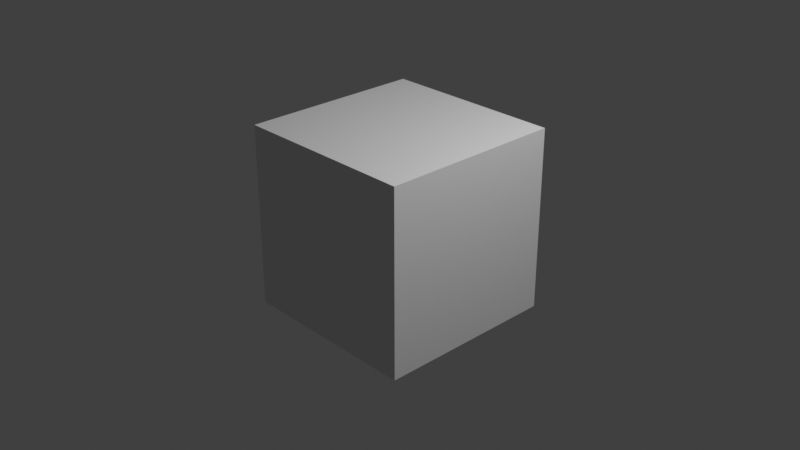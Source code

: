 # Source: Test_File.blend  (saved by Blender 5.1.29; exported with 4.5.12 LTS)
import bpy
from mathutils import Matrix  # noqa: F401  (used for matrix-valued properties, if any)

bpy.ops.wm.read_factory_settings(use_empty=True)
scene = bpy.context.scene
scene.name = 'Scene'

# ---- collections
col_collection = bpy.data.collections.new('Collection'); scene.collection.children.link(col_collection)

# ---- materials (node trees are filled in below, after node groups)
mat_material = bpy.data.materials.new('Material')
mat_material.alpha_threshold = 0.0
mat_material.use_backface_culling_lightprobe_volume = False
mat_material.use_transparent_shadow = False
mat_material.roughness = 0.5
mat_material.line_color = (0.0, 0.0, 0.0, 1.0)

# ---- material node trees
mat_material.use_nodes = True; mat_material.node_tree.nodes.clear()
_N = mat_material.node_tree.nodes; _L = mat_material.node_tree.links
n0 = _N.new('ShaderNodeOutputMaterial'); n0.name = 'Material Output'; n0.location = (300, 300)
n1 = _N.new('ShaderNodeBsdfPrincipled'); n1.name = 'Principled BSDF'; n1.location = (10, 300)
n1.distribution = 'GGX'
n1.subsurface_method = 'RANDOM_WALK_SKIN'
n1.inputs[3].default_value = 1.45
n1.inputs[27].default_value = (0.0, 0.0, 0.0, 1.0)
n1.inputs[28].default_value = 1.0
_L.new(n1.outputs[0], n0.inputs[0])
n0.is_active_output = True

# ---- world
world_world = bpy.data.worlds.new('World'); scene.world = world_world
world_world.use_nodes = True; world_world.node_tree.nodes.clear()
_N = world_world.node_tree.nodes; _L = world_world.node_tree.links
n0 = _N.new('ShaderNodeOutputWorld'); n0.name = 'World Output'; n0.location = (300, 300)
n1 = _N.new('ShaderNodeBackground'); n1.name = 'Background'; n1.location = (10, 300)
n1.inputs[0].default_value = (0.05088, 0.05088, 0.05088, 1.0)
_L.new(n1.outputs[0], n0.inputs[0])
n0.is_active_output = True
world_world.color = (0.05088, 0.05088, 0.05088)
world_world.use_sun_shadow = False
world_world.sun_shadow_jitter_overblur = 0.0

# ---- cameras
cam_camera = bpy.data.cameras.new('Camera')
cam_camera.clip_end = 100.0
cam_camera.ortho_scale = 7.314

# ---- lights
light_light = bpy.data.lights.new('Light', 'POINT')
light_light.transmission_factor = 0.0
light_light.use_soft_falloff = False
light_light.energy = 1000.0
light_light.shadow_soft_size = 0.1
light_light.shadow_maximum_resolution = 0.006
light_light.use_absolute_resolution = True

# ---- meshes
me_cube = bpy.data.meshes.new('Cube')
me_cube.from_pydata([(1.0, 1.0, 1.0), (1.0, 1.0, -1.0), (1.0, -1.0, 1.0), (1.0, -1.0, -1.0), (-1.0, 1.0, 1.0), (-1.0, 1.0, -1.0), (-1.0, -1.0, 1.0), (-1.0, -1.0, -1.0)], [], [(0, 4, 6, 2), (3, 2, 6, 7), (7, 6, 4, 5), (5, 1, 3, 7), (1, 0, 2, 3), (5, 4, 0, 1)])
_uv = me_cube.uv_layers.new(name='UVMap')
_uv.uv.foreach_set('vector', [0.625, 0.5, 0.875, 0.5, 0.875, 0.75, 0.625, 0.75, 0.375, 0.75, 0.625, 0.75, 0.625, 1.0, 0.375, 1.0, 0.375, 0.0, 0.625, 0.0, 0.625, 0.25, 0.375, 0.25, 0.125, 0.5, 0.375, 0.5, 0.375, 0.75, 0.125, 0.75, 0.375, 0.5, 0.625, 0.5, 0.625, 0.75, 0.375, 0.75, 0.375, 0.25, 0.625, 0.25, 0.625, 0.5, 0.375, 0.5])
me_cube.materials.append(mat_material)
me_cube.use_mirror_vertex_groups = False
me_cube.update()

# ---- objects
ob_cube = bpy.data.objects.new('Cube', me_cube)
ob_light = bpy.data.objects.new('Light', light_light)
ob_camera = bpy.data.objects.new('Camera', cam_camera)

# ---- transforms, parenting, visibility, modifiers, constraints
ob_cube.location = (0.0, 0.0, 0.0)
ob_cube.lock_rotations_4d = False
ob_cube.empty_display_type = 'ARROWS'
ob_cube.lineart.crease_threshold = 0.0
ob_light.location = (4.076, 1.005, 5.904)
ob_light.rotation_euler = (0.6503, 0.05522, 1.866)
ob_light.lock_rotations_4d = False
ob_light.empty_display_type = 'ARROWS'
ob_light.color = (0.0, 0.0, 0.0, 0.0)
ob_light.lineart.crease_threshold = 0.0
ob_camera.location = (7.359, -6.926, 4.958)
ob_camera.rotation_euler = (1.109, 0.0, 0.8149)
ob_camera.lock_rotations_4d = False
ob_camera.empty_display_type = 'ARROWS'
ob_camera.color = (0.0, 0.0, 0.0, 0.0)
ob_camera.display_type = 'WIRE'
ob_camera.lineart.crease_threshold = 0.0

# ---- collection membership
col_collection.objects.link(ob_cube)
col_collection.objects.link(ob_light)
col_collection.objects.link(ob_camera)

# ---- scene / render settings (as saved in the file)
scene.camera = ob_camera
scene.frame_start = 288; scene.frame_end = 1100; scene.frame_set(288)
scene.render.engine = 'BLENDER_EEVEE_NEXT'
scene.render.image_settings.file_format = 'JPEG'
scene.render.image_settings.color_mode = 'RGB'
scene.render.image_settings.quality = 95
scene.render.fps = 3
scene.render.fps_base = 0.1
scene.render.bake_bias = 0.0
scene.render.bake_samples = 0
scene.cycles.sampling_pattern = 'TABULATED_SOBOL'
scene.view_settings.view_transform = 'Standard'
bpy.context.view_layer.update()
